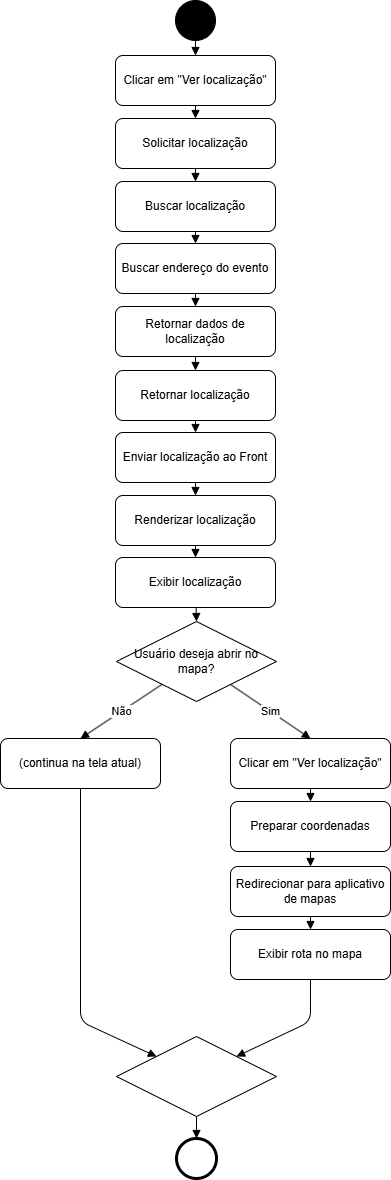

The diagram above was exported from draw.io. Its source (the exported page's mxGraphModel, read from the mxfile embedded in the PNG):
<mxGraphModel dx="1641" dy="819" grid="1" gridSize="10" guides="1" tooltips="1" connect="1" arrows="1" fold="1" page="1" pageScale="1" pageWidth="827" pageHeight="1169" math="0" shadow="0">
  <root>
    <mxCell id="0" />
    <mxCell id="1" parent="0" />
    <mxCell id="Ty8ZhgRTxxXAWDQQQ7rw-1" parent="1" style="ellipse;aspect=fixed;fillColor=#000000;" value="" vertex="1">
      <mxGeometry height="40" width="40" x="380" y="5" as="geometry" />
    </mxCell>
    <mxCell id="Ty8ZhgRTxxXAWDQQQ7rw-2" parent="1" style="rounded=1;whiteSpace=wrap;html=1;" value="     Clicar em &quot;Ver localização&quot;       " vertex="1">
      <mxGeometry height="50" width="160" x="320" y="60" as="geometry" />
    </mxCell>
    <mxCell id="Ty8ZhgRTxxXAWDQQQ7rw-3" edge="1" parent="1" source="Ty8ZhgRTxxXAWDQQQ7rw-1" style="endArrow=block;html=1;entryX=0.5;entryY=0;entryDx=0;entryDy=0;" target="Ty8ZhgRTxxXAWDQQQ7rw-2" value="">
      <mxGeometry relative="1" as="geometry">
        <mxPoint x="400" y="-6" as="targetPoint" />
      </mxGeometry>
    </mxCell>
    <mxCell id="Ty8ZhgRTxxXAWDQQQ7rw-4" edge="1" parent="1" source="Ty8ZhgRTxxXAWDQQQ7rw-2" style="endArrow=block;html=1;entryX=0.5;entryY=0;entryDx=0;entryDy=0;" target="Ty8ZhgRTxxXAWDQQQ7rw-5" value="">
      <mxGeometry relative="1" as="geometry">
        <mxPoint x="400" y="253" as="targetPoint" />
      </mxGeometry>
    </mxCell>
    <mxCell id="Ty8ZhgRTxxXAWDQQQ7rw-5" parent="1" style="rounded=1;whiteSpace=wrap;html=1;" value="      Solicitar localização      " vertex="1">
      <mxGeometry height="50" width="160" x="320" y="123" as="geometry" />
    </mxCell>
    <mxCell id="Ty8ZhgRTxxXAWDQQQ7rw-6" parent="1" style="rounded=1;whiteSpace=wrap;html=1;" value="      Buscar localização    " vertex="1">
      <mxGeometry height="50" width="160" x="320" y="186" as="geometry" />
    </mxCell>
    <mxCell id="Ty8ZhgRTxxXAWDQQQ7rw-7" edge="1" parent="1" source="Ty8ZhgRTxxXAWDQQQ7rw-6" style="endArrow=block;html=1;entryX=0.5;entryY=0;entryDx=0;entryDy=0;" target="Ty8ZhgRTxxXAWDQQQ7rw-8" value="">
      <mxGeometry relative="1" as="geometry">
        <mxPoint x="400" y="449" as="targetPoint" />
      </mxGeometry>
    </mxCell>
    <mxCell id="Ty8ZhgRTxxXAWDQQQ7rw-8" parent="1" style="rounded=1;whiteSpace=wrap;html=1;" value="      Buscar endereço do evento     " vertex="1">
      <mxGeometry height="50" width="160" x="320" y="248" as="geometry" />
    </mxCell>
    <mxCell id="Ty8ZhgRTxxXAWDQQQ7rw-9" edge="1" parent="1" source="Ty8ZhgRTxxXAWDQQQ7rw-10" style="endArrow=block;html=1;entryX=0.5;entryY=0;entryDx=0;entryDy=0;exitX=0.5;exitY=1;exitDx=0;exitDy=0;" target="Ty8ZhgRTxxXAWDQQQ7rw-11" value="">
      <mxGeometry relative="1" as="geometry">
        <mxPoint x="400" y="301" as="sourcePoint" />
        <mxPoint x="400" y="444" as="targetPoint" />
      </mxGeometry>
    </mxCell>
    <mxCell id="Ty8ZhgRTxxXAWDQQQ7rw-10" parent="1" style="rounded=1;whiteSpace=wrap;html=1;" value="  Retornar dados de localização    " vertex="1">
      <mxGeometry height="50" width="160" x="320" y="311" as="geometry" />
    </mxCell>
    <mxCell id="Ty8ZhgRTxxXAWDQQQ7rw-11" parent="1" style="rounded=1;whiteSpace=wrap;html=1;" value="    Retornar localização     " vertex="1">
      <mxGeometry height="50" width="160" x="320" y="375" as="geometry" />
    </mxCell>
    <mxCell id="Ty8ZhgRTxxXAWDQQQ7rw-12" edge="1" parent="1" source="Ty8ZhgRTxxXAWDQQQ7rw-11" style="endArrow=block;html=1;entryX=0.5;entryY=0;entryDx=0;entryDy=0;" target="Ty8ZhgRTxxXAWDQQQ7rw-15" value="">
      <mxGeometry relative="1" as="geometry">
        <mxPoint x="400" y="443" as="targetPoint" />
      </mxGeometry>
    </mxCell>
    <mxCell id="Ty8ZhgRTxxXAWDQQQ7rw-13" edge="1" parent="1" source="Ty8ZhgRTxxXAWDQQQ7rw-8" style="endArrow=block;html=1;entryX=0.5;entryY=0;entryDx=0;entryDy=0;exitX=0.5;exitY=1;exitDx=0;exitDy=0;" target="Ty8ZhgRTxxXAWDQQQ7rw-10" value="">
      <mxGeometry relative="1" as="geometry">
        <mxPoint x="681" y="233" as="sourcePoint" />
        <mxPoint x="560" y="243" as="targetPoint" />
      </mxGeometry>
    </mxCell>
    <mxCell id="Ty8ZhgRTxxXAWDQQQ7rw-14" edge="1" parent="1" source="Ty8ZhgRTxxXAWDQQQ7rw-5" style="endArrow=block;html=1;entryX=0.5;entryY=0;entryDx=0;entryDy=0;exitX=0.5;exitY=1;exitDx=0;exitDy=0;" target="Ty8ZhgRTxxXAWDQQQ7rw-6" value="">
      <mxGeometry relative="1" as="geometry">
        <mxPoint x="580" y="152" as="sourcePoint" />
        <mxPoint x="580" y="165" as="targetPoint" />
      </mxGeometry>
    </mxCell>
    <mxCell id="Ty8ZhgRTxxXAWDQQQ7rw-15" parent="1" style="rounded=1;whiteSpace=wrap;html=1;" value="    Enviar localização ao Front       " vertex="1">
      <mxGeometry height="50" width="160" x="320" y="437" as="geometry" />
    </mxCell>
    <mxCell id="Ty8ZhgRTxxXAWDQQQ7rw-16" edge="1" parent="1" source="Ty8ZhgRTxxXAWDQQQ7rw-15" style="endArrow=block;html=1;entryX=0.5;entryY=0;entryDx=0;entryDy=0;" target="Ty8ZhgRTxxXAWDQQQ7rw-19" value="">
      <mxGeometry relative="1" as="geometry">
        <mxPoint x="401" y="503" as="targetPoint" />
      </mxGeometry>
    </mxCell>
    <mxCell id="Ty8ZhgRTxxXAWDQQQ7rw-19" parent="1" style="rounded=1;whiteSpace=wrap;html=1;" value="    Renderizar localização     " vertex="1">
      <mxGeometry height="50" width="160" x="320" y="500" as="geometry" />
    </mxCell>
    <mxCell id="Ty8ZhgRTxxXAWDQQQ7rw-20" edge="1" parent="1" source="Ty8ZhgRTxxXAWDQQQ7rw-19" style="endArrow=block;html=1;entryX=0.5;entryY=0;entryDx=0;entryDy=0;" target="Ty8ZhgRTxxXAWDQQQ7rw-21" value="">
      <mxGeometry relative="1" as="geometry">
        <mxPoint x="400" y="568" as="targetPoint" />
      </mxGeometry>
    </mxCell>
    <mxCell id="Ty8ZhgRTxxXAWDQQQ7rw-21" parent="1" style="rounded=1;whiteSpace=wrap;html=1;" value="    Exibir localização       " vertex="1">
      <mxGeometry height="50" width="160" x="320" y="562" as="geometry" />
    </mxCell>
    <mxCell id="Ty8ZhgRTxxXAWDQQQ7rw-22" edge="1" parent="1" source="Ty8ZhgRTxxXAWDQQQ7rw-21" style="endArrow=block;html=1;entryX=0.5;entryY=0;entryDx=0;entryDy=0;" target="Ty8ZhgRTxxXAWDQQQ7rw-23" value="">
      <mxGeometry relative="1" as="geometry">
        <mxPoint x="401" y="628" as="targetPoint" />
      </mxGeometry>
    </mxCell>
    <mxCell id="Ty8ZhgRTxxXAWDQQQ7rw-23" parent="1" style="rhombus;whiteSpace=wrap;html=1;" value=" Usuário deseja abrir no mapa?   " vertex="1">
      <mxGeometry height="80" width="160" x="321" y="626" as="geometry" />
    </mxCell>
    <mxCell id="Ty8ZhgRTxxXAWDQQQ7rw-24" edge="1" parent="1" source="Ty8ZhgRTxxXAWDQQQ7rw-23" style="endArrow=block;html=1;entryX=0.5;entryY=0;entryDx=0;entryDy=0;" target="Ty8ZhgRTxxXAWDQQQ7rw-27" value="Sim">
      <mxGeometry relative="1" as="geometry">
        <mxPoint x="488" y="741" as="targetPoint" />
      </mxGeometry>
    </mxCell>
    <mxCell id="Ty8ZhgRTxxXAWDQQQ7rw-25" edge="1" parent="1" source="Ty8ZhgRTxxXAWDQQQ7rw-23" style="endArrow=block;html=1;entryX=0.5;entryY=0;entryDx=0;entryDy=0;" target="Ty8ZhgRTxxXAWDQQQ7rw-26" value="Não">
      <mxGeometry relative="1" as="geometry">
        <mxPoint x="295" y="743" as="targetPoint" />
      </mxGeometry>
    </mxCell>
    <mxCell id="Ty8ZhgRTxxXAWDQQQ7rw-26" parent="1" style="rounded=1;whiteSpace=wrap;html=1;" value=" (continua na tela atual)" vertex="1">
      <mxGeometry height="50" width="160" x="205" y="743" as="geometry" />
    </mxCell>
    <mxCell id="Ty8ZhgRTxxXAWDQQQ7rw-27" parent="1" style="rounded=1;whiteSpace=wrap;html=1;" value="Clicar em &quot;Ver localização&quot;   " vertex="1">
      <mxGeometry height="50" width="160" x="435" y="743" as="geometry" />
    </mxCell>
    <mxCell id="Ty8ZhgRTxxXAWDQQQ7rw-28" edge="1" parent="1" source="Ty8ZhgRTxxXAWDQQQ7rw-27" style="endArrow=block;html=1;entryX=0.5;entryY=0;entryDx=0;entryDy=0;" target="Ty8ZhgRTxxXAWDQQQ7rw-29" value="">
      <mxGeometry relative="1" as="geometry">
        <mxPoint x="515" y="936" as="targetPoint" />
      </mxGeometry>
    </mxCell>
    <mxCell id="Ty8ZhgRTxxXAWDQQQ7rw-29" parent="1" style="rounded=1;whiteSpace=wrap;html=1;" value="   Preparar coordenadas    " vertex="1">
      <mxGeometry height="50" width="160" x="435" y="806" as="geometry" />
    </mxCell>
    <mxCell id="Ty8ZhgRTxxXAWDQQQ7rw-30" edge="1" parent="1" source="Ty8ZhgRTxxXAWDQQQ7rw-29" style="endArrow=block;html=1;entryX=0.5;entryY=0;entryDx=0;entryDy=0;exitX=0.5;exitY=1;exitDx=0;exitDy=0;" target="Ty8ZhgRTxxXAWDQQQ7rw-31" value="">
      <mxGeometry relative="1" as="geometry">
        <mxPoint x="689" y="846" as="sourcePoint" />
        <mxPoint x="515" y="873" as="targetPoint" />
      </mxGeometry>
    </mxCell>
    <mxCell id="Ty8ZhgRTxxXAWDQQQ7rw-31" parent="1" style="rounded=1;whiteSpace=wrap;html=1;" value="Redirecionar para aplicativo de mapas  " vertex="1">
      <mxGeometry height="50" width="160" x="435" y="871" as="geometry" />
    </mxCell>
    <mxCell id="Ty8ZhgRTxxXAWDQQQ7rw-32" edge="1" parent="1" source="Ty8ZhgRTxxXAWDQQQ7rw-31" style="endArrow=block;html=1;entryX=0.5;entryY=0;entryDx=0;entryDy=0;" target="Ty8ZhgRTxxXAWDQQQ7rw-33" value="">
      <mxGeometry relative="1" as="geometry">
        <mxPoint x="515" y="1064" as="targetPoint" />
      </mxGeometry>
    </mxCell>
    <mxCell id="Ty8ZhgRTxxXAWDQQQ7rw-33" parent="1" style="rounded=1;whiteSpace=wrap;html=1;" value="  Exibir rota no mapa    " vertex="1">
      <mxGeometry height="50" width="160" x="435" y="934" as="geometry" />
    </mxCell>
    <mxCell id="Ty8ZhgRTxxXAWDQQQ7rw-34" edge="1" parent="1" source="Ty8ZhgRTxxXAWDQQQ7rw-33" style="endArrow=block;html=1;entryX=1;entryY=0;entryDx=0;entryDy=0;exitX=0.5;exitY=1;exitDx=0;exitDy=0;" target="Ty8ZhgRTxxXAWDQQQ7rw-35" value="">
      <mxGeometry relative="1" as="geometry">
        <Array as="points">
          <mxPoint x="515" y="1026" />
        </Array>
        <mxPoint x="695" y="964" as="sourcePoint" />
        <mxPoint x="515" y="1001" as="targetPoint" />
      </mxGeometry>
    </mxCell>
    <mxCell id="Ty8ZhgRTxxXAWDQQQ7rw-35" parent="1" style="rhombus;whiteSpace=wrap;html=1;" value="" vertex="1">
      <mxGeometry height="80" width="160" x="321" y="1041" as="geometry" />
    </mxCell>
    <mxCell id="Ty8ZhgRTxxXAWDQQQ7rw-36" parent="1" style="ellipse;aspect=fixed;strokeWidth=3;" value="" vertex="1">
      <mxGeometry height="40" width="40" x="381" y="1143" as="geometry" />
    </mxCell>
    <mxCell id="Ty8ZhgRTxxXAWDQQQ7rw-37" edge="1" parent="1" source="Ty8ZhgRTxxXAWDQQQ7rw-35" style="endArrow=block;html=1;entryX=0.5;entryY=0;entryDx=0;entryDy=0;exitX=0.5;exitY=1;exitDx=0;exitDy=0;" target="Ty8ZhgRTxxXAWDQQQ7rw-36" value="">
      <mxGeometry relative="1" as="geometry">
        <mxPoint x="405" y="1168" as="sourcePoint" />
        <mxPoint x="405" y="1188" as="targetPoint" />
      </mxGeometry>
    </mxCell>
    <mxCell id="Ty8ZhgRTxxXAWDQQQ7rw-38" edge="1" parent="1" source="Ty8ZhgRTxxXAWDQQQ7rw-26" style="endArrow=block;html=1;entryX=0;entryY=0;entryDx=0;entryDy=0;exitX=0.5;exitY=1;exitDx=0;exitDy=0;" target="Ty8ZhgRTxxXAWDQQQ7rw-35" value="">
      <mxGeometry relative="1" as="geometry">
        <Array as="points">
          <mxPoint x="285" y="1026" />
        </Array>
        <mxPoint x="354" y="936" as="sourcePoint" />
        <mxPoint x="280" y="1028" as="targetPoint" />
      </mxGeometry>
    </mxCell>
  </root>
</mxGraphModel>